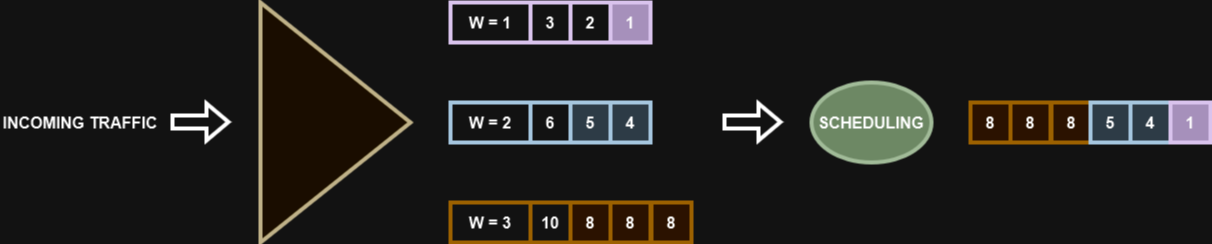

The diagram above was exported from draw.io. Its source (the exported page's mxGraphModel, read from the mxfile embedded in the PNG):
<mxGraphModel dx="2021" dy="716" grid="1" gridSize="10" guides="1" tooltips="1" connect="1" arrows="1" fold="1" page="1" pageScale="1" pageWidth="827" pageHeight="1169" math="0" shadow="0">
  <root>
    <mxCell id="0" />
    <mxCell id="1" parent="0" />
    <mxCell id="_7zmw5jbqCHpUqY2Oscj-1" value="" style="triangle;whiteSpace=wrap;html=1;strokeWidth=4;fillColor=#fff2cc;strokeColor=#5C4E25;" vertex="1" parent="1">
      <mxGeometry x="130" y="120" width="150" height="240" as="geometry" />
    </mxCell>
    <mxCell id="_7zmw5jbqCHpUqY2Oscj-2" value="SCHEDULING" style="ellipse;whiteSpace=wrap;html=1;strokeWidth=4;fillColor=#6d8764;fontColor=#000000;strokeColor=#3A5431;fontSize=16;fontStyle=1" vertex="1" parent="1">
      <mxGeometry x="681" y="200" width="120" height="80" as="geometry" />
    </mxCell>
    <mxCell id="_7zmw5jbqCHpUqY2Oscj-3" value="" style="shape=flexArrow;endArrow=classic;html=1;rounded=0;strokeWidth=4;" edge="1" parent="1">
      <mxGeometry width="50" height="50" relative="1" as="geometry">
        <mxPoint x="40" y="239.5" as="sourcePoint" />
        <mxPoint x="100" y="239.5" as="targetPoint" />
      </mxGeometry>
    </mxCell>
    <mxCell id="_7zmw5jbqCHpUqY2Oscj-4" value="W = 1" style="rounded=0;whiteSpace=wrap;html=1;strokeWidth=4;fontStyle=1;fontSize=16;fillColor=none;strokeColor=#432D57;fontColor=#000000;" vertex="1" parent="1">
      <mxGeometry x="320" y="120" width="80" height="40" as="geometry" />
    </mxCell>
    <mxCell id="_7zmw5jbqCHpUqY2Oscj-7" value="W = 2" style="rounded=0;whiteSpace=wrap;html=1;strokeWidth=4;fontStyle=1;fontSize=16;fillColor=none;strokeColor=#23445d;" vertex="1" parent="1">
      <mxGeometry x="320" y="220" width="80" height="40" as="geometry" />
    </mxCell>
    <mxCell id="_7zmw5jbqCHpUqY2Oscj-8" value="W = 3" style="rounded=0;whiteSpace=wrap;html=1;strokeWidth=4;fontStyle=1;fontSize=16;fillColor=none;strokeColor=#d79b00;" vertex="1" parent="1">
      <mxGeometry x="320" y="320" width="80" height="40" as="geometry" />
    </mxCell>
    <mxCell id="_7zmw5jbqCHpUqY2Oscj-9" value="3" style="rounded=0;whiteSpace=wrap;html=1;fontStyle=1;fontSize=16;strokeWidth=4;fillColor=none;strokeColor=#432D57;fontColor=#000000;" vertex="1" parent="1">
      <mxGeometry x="400" y="120" width="40" height="40" as="geometry" />
    </mxCell>
    <mxCell id="_7zmw5jbqCHpUqY2Oscj-10" value="2" style="rounded=0;whiteSpace=wrap;html=1;fontStyle=1;fontSize=16;strokeWidth=4;fillColor=none;strokeColor=#432D57;fontColor=#000000;" vertex="1" parent="1">
      <mxGeometry x="440" y="120" width="40" height="40" as="geometry" />
    </mxCell>
    <mxCell id="_7zmw5jbqCHpUqY2Oscj-12" value="1" style="rounded=0;whiteSpace=wrap;html=1;fontStyle=1;fontSize=16;strokeWidth=4;fillColor=#76608a;strokeColor=#432D57;fontColor=#000000;" vertex="1" parent="1">
      <mxGeometry x="480" y="120" width="40" height="40" as="geometry" />
    </mxCell>
    <mxCell id="_7zmw5jbqCHpUqY2Oscj-13" value="6" style="rounded=0;whiteSpace=wrap;html=1;fontStyle=1;fontSize=16;strokeWidth=4;fillColor=none;strokeColor=#23445d;" vertex="1" parent="1">
      <mxGeometry x="400" y="220" width="40" height="40" as="geometry" />
    </mxCell>
    <mxCell id="_7zmw5jbqCHpUqY2Oscj-14" value="5" style="rounded=0;whiteSpace=wrap;html=1;fontStyle=1;fontSize=16;strokeWidth=4;fillColor=#bac8d3;strokeColor=#23445d;" vertex="1" parent="1">
      <mxGeometry x="440" y="220" width="40" height="40" as="geometry" />
    </mxCell>
    <mxCell id="_7zmw5jbqCHpUqY2Oscj-15" value="4" style="rounded=0;whiteSpace=wrap;html=1;fontStyle=1;fontSize=16;strokeWidth=4;fillColor=#bac8d3;strokeColor=#23445d;" vertex="1" parent="1">
      <mxGeometry x="480" y="220" width="40" height="40" as="geometry" />
    </mxCell>
    <mxCell id="_7zmw5jbqCHpUqY2Oscj-16" value="10" style="rounded=0;whiteSpace=wrap;html=1;fontStyle=1;fontSize=16;strokeWidth=4;fillColor=none;strokeColor=#d79b00;" vertex="1" parent="1">
      <mxGeometry x="400" y="320" width="40" height="40" as="geometry" />
    </mxCell>
    <mxCell id="_7zmw5jbqCHpUqY2Oscj-17" value="8" style="rounded=0;whiteSpace=wrap;html=1;fontStyle=1;fontSize=16;strokeWidth=4;fillColor=#ffe6cc;strokeColor=#d79b00;" vertex="1" parent="1">
      <mxGeometry x="440" y="320" width="40" height="40" as="geometry" />
    </mxCell>
    <mxCell id="_7zmw5jbqCHpUqY2Oscj-18" value="8" style="rounded=0;whiteSpace=wrap;html=1;fontStyle=1;fontSize=16;strokeWidth=4;fillColor=#ffe6cc;strokeColor=#d79b00;" vertex="1" parent="1">
      <mxGeometry x="480" y="320" width="40" height="40" as="geometry" />
    </mxCell>
    <mxCell id="_7zmw5jbqCHpUqY2Oscj-19" value="8" style="rounded=0;whiteSpace=wrap;html=1;fontStyle=1;fontSize=16;strokeWidth=4;fillColor=#ffe6cc;strokeColor=#d79b00;" vertex="1" parent="1">
      <mxGeometry x="521" y="320" width="40" height="40" as="geometry" />
    </mxCell>
    <mxCell id="_7zmw5jbqCHpUqY2Oscj-20" value="" style="shape=flexArrow;endArrow=classic;html=1;rounded=0;strokeWidth=4;" edge="1" parent="1">
      <mxGeometry width="50" height="50" relative="1" as="geometry">
        <mxPoint x="592" y="239.5" as="sourcePoint" />
        <mxPoint x="652" y="239.5" as="targetPoint" />
      </mxGeometry>
    </mxCell>
    <mxCell id="_7zmw5jbqCHpUqY2Oscj-25" value="8" style="rounded=0;whiteSpace=wrap;html=1;fontStyle=1;fontSize=16;strokeWidth=4;fillColor=#ffe6cc;strokeColor=#d79b00;" vertex="1" parent="1">
      <mxGeometry x="840" y="220" width="40" height="40" as="geometry" />
    </mxCell>
    <mxCell id="_7zmw5jbqCHpUqY2Oscj-26" value="8" style="rounded=0;whiteSpace=wrap;html=1;fontStyle=1;fontSize=16;strokeWidth=4;fillColor=#ffe6cc;strokeColor=#d79b00;" vertex="1" parent="1">
      <mxGeometry x="880" y="220" width="40" height="40" as="geometry" />
    </mxCell>
    <mxCell id="_7zmw5jbqCHpUqY2Oscj-27" value="8" style="rounded=0;whiteSpace=wrap;html=1;fontStyle=1;fontSize=16;strokeWidth=4;fillColor=#ffe6cc;strokeColor=#d79b00;" vertex="1" parent="1">
      <mxGeometry x="921" y="220" width="40" height="40" as="geometry" />
    </mxCell>
    <mxCell id="_7zmw5jbqCHpUqY2Oscj-28" value="5" style="rounded=0;whiteSpace=wrap;html=1;fontStyle=1;fontSize=16;strokeWidth=4;fillColor=#bac8d3;strokeColor=#23445d;" vertex="1" parent="1">
      <mxGeometry x="960" y="220" width="40" height="40" as="geometry" />
    </mxCell>
    <mxCell id="_7zmw5jbqCHpUqY2Oscj-29" value="4" style="rounded=0;whiteSpace=wrap;html=1;fontStyle=1;fontSize=16;strokeWidth=4;fillColor=#bac8d3;strokeColor=#23445d;" vertex="1" parent="1">
      <mxGeometry x="1000" y="220" width="40" height="40" as="geometry" />
    </mxCell>
    <mxCell id="_7zmw5jbqCHpUqY2Oscj-30" value="1" style="rounded=0;whiteSpace=wrap;html=1;fontStyle=1;fontSize=16;strokeWidth=4;fillColor=#76608a;strokeColor=#432D57;fontColor=#000000;" vertex="1" parent="1">
      <mxGeometry x="1040" y="220" width="40" height="40" as="geometry" />
    </mxCell>
    <mxCell id="_7zmw5jbqCHpUqY2Oscj-31" value="INCOMING TRAFFIC" style="text;html=1;strokeColor=none;fillColor=none;align=center;verticalAlign=middle;whiteSpace=wrap;rounded=0;fontSize=16;fontStyle=1" vertex="1" parent="1">
      <mxGeometry x="-130" y="225" width="160" height="30" as="geometry" />
    </mxCell>
  </root>
</mxGraphModel>